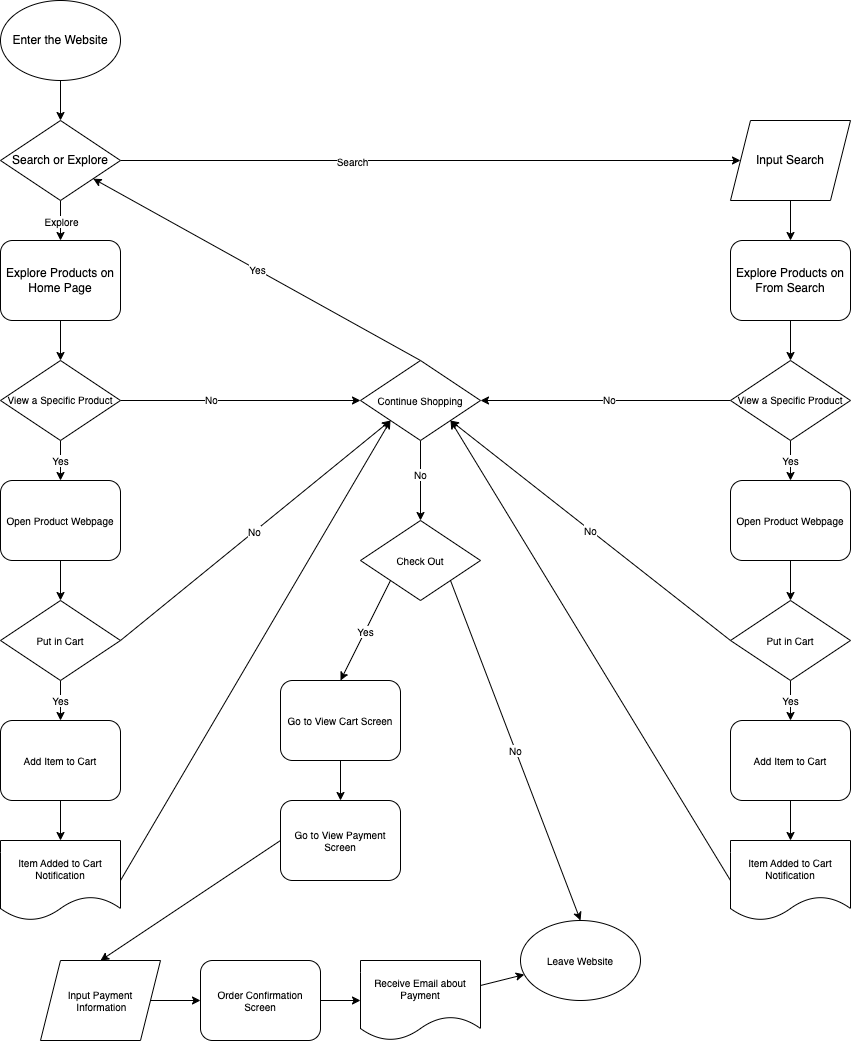

The diagram above was exported from draw.io. Its source (the exported page's mxGraphModel, read from the mxfile embedded in the PNG):
<mxGraphModel dx="705" dy="1328" grid="1" gridSize="10" guides="1" tooltips="1" connect="1" arrows="1" fold="1" page="1" pageScale="1" pageWidth="850" pageHeight="1100" math="0" shadow="0">
  <root>
    <mxCell id="0" />
    <mxCell id="1" parent="0" />
    <mxCell id="2" value="Enter the Website" style="ellipse;whiteSpace=wrap;html=1;" vertex="1" parent="1">
      <mxGeometry width="120" height="80" as="geometry" />
    </mxCell>
    <mxCell id="8" style="edgeStyle=none;html=1;exitX=0.5;exitY=1;exitDx=0;exitDy=0;entryX=0.5;entryY=0;entryDx=0;entryDy=0;" edge="1" parent="1" source="3" target="6">
      <mxGeometry relative="1" as="geometry" />
    </mxCell>
    <mxCell id="18" value="Explore" style="edgeLabel;html=1;align=center;verticalAlign=middle;resizable=0;points=[];fontSize=10;" vertex="1" connectable="0" parent="8">
      <mxGeometry x="-0.025" relative="1" as="geometry">
        <mxPoint as="offset" />
      </mxGeometry>
    </mxCell>
    <mxCell id="9" style="edgeStyle=none;html=1;exitX=1;exitY=0.5;exitDx=0;exitDy=0;" edge="1" parent="1" source="3" target="5">
      <mxGeometry relative="1" as="geometry" />
    </mxCell>
    <mxCell id="17" value="Search" style="edgeLabel;html=1;align=center;verticalAlign=middle;resizable=0;points=[];fontSize=10;" vertex="1" connectable="0" parent="9">
      <mxGeometry x="-0.2941" y="1" relative="1" as="geometry">
        <mxPoint x="13" y="1" as="offset" />
      </mxGeometry>
    </mxCell>
    <mxCell id="3" value="Search or Explore" style="rhombus;whiteSpace=wrap;html=1;" vertex="1" parent="1">
      <mxGeometry y="120" width="120" height="80" as="geometry" />
    </mxCell>
    <mxCell id="4" value="" style="endArrow=classic;html=1;exitX=0.5;exitY=1;exitDx=0;exitDy=0;" edge="1" parent="1" source="2" target="3">
      <mxGeometry width="50" height="50" relative="1" as="geometry">
        <mxPoint x="145" y="310" as="sourcePoint" />
        <mxPoint x="195" y="260" as="targetPoint" />
      </mxGeometry>
    </mxCell>
    <mxCell id="10" style="edgeStyle=none;html=1;exitX=0.5;exitY=1;exitDx=0;exitDy=0;entryX=0.5;entryY=0;entryDx=0;entryDy=0;" edge="1" parent="1" source="5" target="7">
      <mxGeometry relative="1" as="geometry" />
    </mxCell>
    <mxCell id="5" value="Input Search" style="shape=parallelogram;perimeter=parallelogramPerimeter;whiteSpace=wrap;html=1;fixedSize=1;" vertex="1" parent="1">
      <mxGeometry x="730" y="120" width="120" height="80" as="geometry" />
    </mxCell>
    <mxCell id="15" style="edgeStyle=none;html=1;exitX=0.5;exitY=1;exitDx=0;exitDy=0;" edge="1" parent="1" source="6" target="11">
      <mxGeometry relative="1" as="geometry" />
    </mxCell>
    <mxCell id="6" value="Explore Products on Home Page" style="rounded=1;whiteSpace=wrap;html=1;" vertex="1" parent="1">
      <mxGeometry y="240" width="120" height="80" as="geometry" />
    </mxCell>
    <mxCell id="20" value="" style="edgeStyle=none;html=1;fontSize=10;entryX=0.5;entryY=0;entryDx=0;entryDy=0;" edge="1" parent="1" source="7" target="50">
      <mxGeometry relative="1" as="geometry">
        <mxPoint x="790" y="360" as="targetPoint" />
      </mxGeometry>
    </mxCell>
    <mxCell id="7" value="Explore Products on From Search" style="rounded=1;whiteSpace=wrap;html=1;" vertex="1" parent="1">
      <mxGeometry x="730" y="240" width="120" height="80" as="geometry" />
    </mxCell>
    <mxCell id="27" style="edgeStyle=none;html=1;exitX=1;exitY=0.5;exitDx=0;exitDy=0;entryX=0;entryY=0.5;entryDx=0;entryDy=0;fontSize=10;" edge="1" parent="1" source="11" target="26">
      <mxGeometry relative="1" as="geometry" />
    </mxCell>
    <mxCell id="28" value="No" style="edgeLabel;html=1;align=center;verticalAlign=middle;resizable=0;points=[];fontSize=10;" vertex="1" connectable="0" parent="27">
      <mxGeometry x="-0.25" y="2" relative="1" as="geometry">
        <mxPoint as="offset" />
      </mxGeometry>
    </mxCell>
    <mxCell id="46" value="Yes" style="edgeStyle=none;html=1;fontSize=10;" edge="1" parent="1" source="11" target="40">
      <mxGeometry relative="1" as="geometry" />
    </mxCell>
    <mxCell id="11" value="&lt;font style=&quot;font-size: 10px;&quot;&gt;View a Specific Product&lt;/font&gt;" style="rhombus;whiteSpace=wrap;html=1;" vertex="1" parent="1">
      <mxGeometry y="360" width="120" height="80" as="geometry" />
    </mxCell>
    <mxCell id="32" value="Yes" style="edgeStyle=none;html=1;exitX=0.5;exitY=1;exitDx=0;exitDy=0;entryX=0.5;entryY=0;entryDx=0;entryDy=0;fontSize=10;" edge="1" parent="1" source="25" target="30">
      <mxGeometry relative="1" as="geometry" />
    </mxCell>
    <mxCell id="35" value="No" style="edgeStyle=none;html=1;exitX=1;exitY=0.5;exitDx=0;exitDy=0;entryX=0;entryY=1;entryDx=0;entryDy=0;fontSize=10;" edge="1" parent="1" source="25" target="26">
      <mxGeometry relative="1" as="geometry" />
    </mxCell>
    <mxCell id="25" value="Put in Cart" style="rhombus;whiteSpace=wrap;html=1;fontSize=10;" vertex="1" parent="1">
      <mxGeometry y="600" width="120" height="80" as="geometry" />
    </mxCell>
    <mxCell id="38" value="Yes" style="edgeStyle=none;html=1;exitX=0.5;exitY=0;exitDx=0;exitDy=0;fontSize=10;" edge="1" parent="1" source="26" target="3">
      <mxGeometry relative="1" as="geometry" />
    </mxCell>
    <mxCell id="64" value="" style="edgeStyle=none;html=1;fontSize=10;" edge="1" parent="1" source="26" target="63">
      <mxGeometry relative="1" as="geometry" />
    </mxCell>
    <mxCell id="65" value="No" style="edgeLabel;html=1;align=center;verticalAlign=middle;resizable=0;points=[];fontSize=10;" vertex="1" connectable="0" parent="64">
      <mxGeometry x="-0.1625" y="-1" relative="1" as="geometry">
        <mxPoint as="offset" />
      </mxGeometry>
    </mxCell>
    <mxCell id="26" value="Continue Shopping" style="rhombus;whiteSpace=wrap;html=1;fontSize=10;" vertex="1" parent="1">
      <mxGeometry x="360" y="360" width="120" height="80" as="geometry" />
    </mxCell>
    <mxCell id="33" style="edgeStyle=none;html=1;exitX=0.5;exitY=1;exitDx=0;exitDy=0;entryX=0.5;entryY=0;entryDx=0;entryDy=0;fontSize=10;" edge="1" parent="1" source="30" target="31">
      <mxGeometry relative="1" as="geometry" />
    </mxCell>
    <mxCell id="30" value="Add Item to Cart" style="rounded=1;whiteSpace=wrap;html=1;fontSize=10;" vertex="1" parent="1">
      <mxGeometry y="720" width="120" height="80" as="geometry" />
    </mxCell>
    <mxCell id="36" style="edgeStyle=none;html=1;exitX=1;exitY=0.5;exitDx=0;exitDy=0;fontSize=10;entryX=0;entryY=1;entryDx=0;entryDy=0;" edge="1" parent="1" source="31" target="26">
      <mxGeometry relative="1" as="geometry">
        <mxPoint x="190" y="420" as="targetPoint" />
      </mxGeometry>
    </mxCell>
    <mxCell id="31" value="Item Added to Cart Notification" style="shape=document;whiteSpace=wrap;html=1;boundedLbl=1;fontSize=10;" vertex="1" parent="1">
      <mxGeometry y="840" width="120" height="80" as="geometry" />
    </mxCell>
    <mxCell id="47" value="" style="edgeStyle=none;html=1;fontSize=10;" edge="1" parent="1" source="40" target="25">
      <mxGeometry relative="1" as="geometry" />
    </mxCell>
    <mxCell id="40" value="Open Product Webpage" style="rounded=1;whiteSpace=wrap;html=1;fontSize=10;" vertex="1" parent="1">
      <mxGeometry y="480" width="120" height="80" as="geometry" />
    </mxCell>
    <mxCell id="49" value="Yes" style="edgeStyle=none;html=1;fontSize=10;" edge="1" parent="1" source="50" target="57">
      <mxGeometry relative="1" as="geometry" />
    </mxCell>
    <mxCell id="58" value="" style="edgeStyle=none;html=1;fontSize=10;" edge="1" parent="1" source="50" target="26">
      <mxGeometry relative="1" as="geometry" />
    </mxCell>
    <mxCell id="59" value="No" style="edgeLabel;html=1;align=center;verticalAlign=middle;resizable=0;points=[];fontSize=10;" vertex="1" connectable="0" parent="58">
      <mxGeometry x="-0.0329" y="-2" relative="1" as="geometry">
        <mxPoint as="offset" />
      </mxGeometry>
    </mxCell>
    <mxCell id="50" value="&lt;font style=&quot;font-size: 10px;&quot;&gt;View a Specific Product&lt;/font&gt;" style="rhombus;whiteSpace=wrap;html=1;" vertex="1" parent="1">
      <mxGeometry x="730" y="360" width="120" height="80" as="geometry" />
    </mxCell>
    <mxCell id="51" value="Yes" style="edgeStyle=none;html=1;exitX=0.5;exitY=1;exitDx=0;exitDy=0;entryX=0.5;entryY=0;entryDx=0;entryDy=0;fontSize=10;" edge="1" parent="1" source="52" target="54">
      <mxGeometry relative="1" as="geometry" />
    </mxCell>
    <mxCell id="61" value="No" style="edgeStyle=none;html=1;exitX=0;exitY=0.5;exitDx=0;exitDy=0;entryX=1;entryY=1;entryDx=0;entryDy=0;fontSize=10;" edge="1" parent="1" source="52" target="26">
      <mxGeometry relative="1" as="geometry" />
    </mxCell>
    <mxCell id="52" value="Put in Cart" style="rhombus;whiteSpace=wrap;html=1;fontSize=10;" vertex="1" parent="1">
      <mxGeometry x="730" y="600" width="120" height="80" as="geometry" />
    </mxCell>
    <mxCell id="53" style="edgeStyle=none;html=1;exitX=0.5;exitY=1;exitDx=0;exitDy=0;entryX=0.5;entryY=0;entryDx=0;entryDy=0;fontSize=10;" edge="1" parent="1" source="54" target="55">
      <mxGeometry relative="1" as="geometry" />
    </mxCell>
    <mxCell id="54" value="Add Item to Cart" style="rounded=1;whiteSpace=wrap;html=1;fontSize=10;" vertex="1" parent="1">
      <mxGeometry x="730" y="720" width="120" height="80" as="geometry" />
    </mxCell>
    <mxCell id="62" style="edgeStyle=none;html=1;exitX=0;exitY=0.5;exitDx=0;exitDy=0;fontSize=10;entryX=1;entryY=1;entryDx=0;entryDy=0;" edge="1" parent="1" source="55" target="26">
      <mxGeometry relative="1" as="geometry">
        <mxPoint x="300" y="450" as="targetPoint" />
      </mxGeometry>
    </mxCell>
    <mxCell id="55" value="Item Added to Cart Notification" style="shape=document;whiteSpace=wrap;html=1;boundedLbl=1;fontSize=10;" vertex="1" parent="1">
      <mxGeometry x="730" y="840" width="120" height="80" as="geometry" />
    </mxCell>
    <mxCell id="56" value="" style="edgeStyle=none;html=1;fontSize=10;" edge="1" parent="1" source="57" target="52">
      <mxGeometry relative="1" as="geometry" />
    </mxCell>
    <mxCell id="57" value="Open Product Webpage" style="rounded=1;whiteSpace=wrap;html=1;fontSize=10;" vertex="1" parent="1">
      <mxGeometry x="730" y="480" width="120" height="80" as="geometry" />
    </mxCell>
    <mxCell id="67" value="No" style="edgeStyle=none;html=1;exitX=1;exitY=1;exitDx=0;exitDy=0;entryX=0.5;entryY=0;entryDx=0;entryDy=0;fontSize=10;" edge="1" parent="1" source="63" target="66">
      <mxGeometry relative="1" as="geometry" />
    </mxCell>
    <mxCell id="74" value="Yes" style="edgeStyle=none;html=1;exitX=0;exitY=1;exitDx=0;exitDy=0;entryX=0.5;entryY=0;entryDx=0;entryDy=0;fontSize=10;" edge="1" parent="1" source="63" target="68">
      <mxGeometry relative="1" as="geometry" />
    </mxCell>
    <mxCell id="63" value="Check Out" style="rhombus;whiteSpace=wrap;html=1;fontSize=10;" vertex="1" parent="1">
      <mxGeometry x="360" y="520" width="120" height="80" as="geometry" />
    </mxCell>
    <mxCell id="66" value="Leave Website" style="ellipse;whiteSpace=wrap;html=1;fontSize=10;" vertex="1" parent="1">
      <mxGeometry x="520" y="920" width="120" height="80" as="geometry" />
    </mxCell>
    <mxCell id="75" value="" style="edgeStyle=none;html=1;fontSize=10;" edge="1" parent="1" source="68" target="69">
      <mxGeometry relative="1" as="geometry" />
    </mxCell>
    <mxCell id="68" value="Go to View Cart Screen" style="rounded=1;whiteSpace=wrap;html=1;fontSize=10;" vertex="1" parent="1">
      <mxGeometry x="280" y="680" width="120" height="80" as="geometry" />
    </mxCell>
    <mxCell id="71" style="edgeStyle=none;html=1;exitX=0;exitY=0.5;exitDx=0;exitDy=0;entryX=0.5;entryY=0;entryDx=0;entryDy=0;fontSize=10;" edge="1" parent="1" source="69" target="70">
      <mxGeometry relative="1" as="geometry" />
    </mxCell>
    <mxCell id="69" value="Go to View Payment Screen" style="rounded=1;whiteSpace=wrap;html=1;fontSize=10;" vertex="1" parent="1">
      <mxGeometry x="280" y="800" width="120" height="80" as="geometry" />
    </mxCell>
    <mxCell id="76" value="" style="edgeStyle=none;html=1;fontSize=10;" edge="1" parent="1" source="70" target="72">
      <mxGeometry relative="1" as="geometry" />
    </mxCell>
    <mxCell id="70" value="Input Payment&lt;br&gt;&amp;nbsp;Information" style="shape=parallelogram;perimeter=parallelogramPerimeter;whiteSpace=wrap;html=1;fixedSize=1;fontSize=10;" vertex="1" parent="1">
      <mxGeometry x="40" y="960" width="120" height="80" as="geometry" />
    </mxCell>
    <mxCell id="77" value="" style="edgeStyle=none;html=1;fontSize=10;" edge="1" parent="1" source="72" target="73">
      <mxGeometry relative="1" as="geometry" />
    </mxCell>
    <mxCell id="72" value="Order Confirmation Screen" style="rounded=1;whiteSpace=wrap;html=1;fontSize=10;" vertex="1" parent="1">
      <mxGeometry x="200" y="960" width="120" height="80" as="geometry" />
    </mxCell>
    <mxCell id="78" value="" style="edgeStyle=none;html=1;fontSize=10;" edge="1" parent="1" source="73" target="66">
      <mxGeometry relative="1" as="geometry" />
    </mxCell>
    <mxCell id="73" value="Receive Email about Payment" style="shape=document;whiteSpace=wrap;html=1;boundedLbl=1;fontSize=10;" vertex="1" parent="1">
      <mxGeometry x="360" y="960" width="120" height="80" as="geometry" />
    </mxCell>
  </root>
</mxGraphModel>